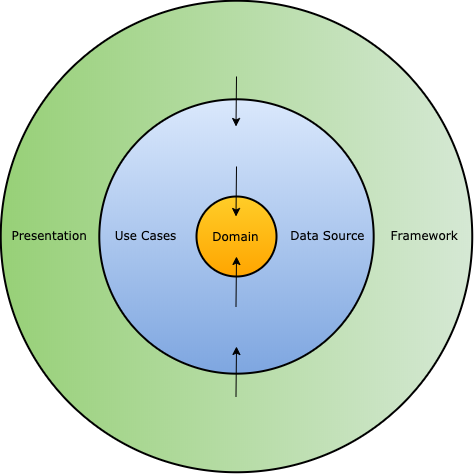

The diagram above was exported from draw.io. Its source (the exported page's mxGraphModel, read from the mxfile embedded in the PNG):
<mxGraphModel dx="946" dy="1643" grid="1" gridSize="10" guides="1" tooltips="1" connect="1" arrows="1" fold="1" page="1" pageScale="1" pageWidth="850" pageHeight="1100" math="0" shadow="0">
  <root>
    <mxCell id="0" />
    <mxCell id="1" parent="0" />
    <mxCell id="T8RvjXImYpBJe6Ig3rxZ-5" value="&lt;font face=&quot;Verdana&quot;&gt;&amp;nbsp; Presentation&amp;nbsp; &amp;nbsp; &amp;nbsp; &amp;nbsp; &amp;nbsp; &amp;nbsp; &amp;nbsp; &amp;nbsp; &amp;nbsp; &amp;nbsp; &amp;nbsp; &amp;nbsp; &amp;nbsp; &amp;nbsp; &amp;nbsp; &amp;nbsp; &amp;nbsp; &amp;nbsp; &amp;nbsp; &amp;nbsp; &amp;nbsp; &amp;nbsp; &amp;nbsp; &amp;nbsp; &amp;nbsp; &amp;nbsp; &amp;nbsp; &amp;nbsp; &amp;nbsp; &amp;nbsp; &amp;nbsp; &amp;nbsp; &amp;nbsp; &amp;nbsp; &amp;nbsp; &amp;nbsp; Framework&lt;/font&gt;" style="ellipse;whiteSpace=wrap;html=1;aspect=fixed;align=left;labelPosition=center;verticalLabelPosition=middle;verticalAlign=middle;direction=south;fillColor=#d5e8d4;strokeColor=#000000;gradientColor=#97d077;strokeWidth=2;" parent="1" vertex="1">
      <mxGeometry x="154.23" y="-15.77" width="471.52" height="471.52" as="geometry" />
    </mxCell>
    <mxCell id="T8RvjXImYpBJe6Ig3rxZ-2" value="&lt;font face=&quot;Verdana&quot;&gt;&amp;nbsp; &amp;nbsp;Use Cases&amp;nbsp; &amp;nbsp; &amp;nbsp; &amp;nbsp; &amp;nbsp; &amp;nbsp; &amp;nbsp; &amp;nbsp; &amp;nbsp; &amp;nbsp; &amp;nbsp; &amp;nbsp; &amp;nbsp; &amp;nbsp;Data Source&lt;/font&gt;" style="ellipse;whiteSpace=wrap;html=1;aspect=fixed;align=left;labelPosition=center;verticalLabelPosition=middle;verticalAlign=middle;gradientColor=#7ea6e0;fillColor=#dae8fc;strokeColor=#000000;strokeWidth=2;" parent="1" vertex="1">
      <mxGeometry x="252.81" y="82.81" width="274.37" height="274.37" as="geometry" />
    </mxCell>
    <mxCell id="T8RvjXImYpBJe6Ig3rxZ-1" value="&lt;font face=&quot;Verdana&quot;&gt;Domain&lt;/font&gt;" style="ellipse;whiteSpace=wrap;html=1;aspect=fixed;gradientColor=#ffa500;fillColor=#ffcd28;strokeColor=#000000;strokeWidth=2;" parent="1" vertex="1">
      <mxGeometry x="350" y="180" width="80" height="80" as="geometry" />
    </mxCell>
    <mxCell id="T8RvjXImYpBJe6Ig3rxZ-21" value="" style="endArrow=classic;html=1;" parent="1" edge="1">
      <mxGeometry width="50" height="50" relative="1" as="geometry">
        <mxPoint x="390" y="150" as="sourcePoint" />
        <mxPoint x="389.5" y="200" as="targetPoint" />
      </mxGeometry>
    </mxCell>
    <mxCell id="BCnxrMV6VgX32pnv0-_o-1" value="" style="endArrow=classic;html=1;" edge="1" parent="1">
      <mxGeometry width="50" height="50" relative="1" as="geometry">
        <mxPoint x="390" y="60" as="sourcePoint" />
        <mxPoint x="389.5" y="110" as="targetPoint" />
      </mxGeometry>
    </mxCell>
    <mxCell id="BCnxrMV6VgX32pnv0-_o-2" value="" style="endArrow=classic;html=1;" edge="1" parent="1">
      <mxGeometry width="50" height="50" relative="1" as="geometry">
        <mxPoint x="389.49" y="290" as="sourcePoint" />
        <mxPoint x="389.99" y="240" as="targetPoint" />
      </mxGeometry>
    </mxCell>
    <mxCell id="BCnxrMV6VgX32pnv0-_o-3" value="" style="endArrow=classic;html=1;" edge="1" parent="1">
      <mxGeometry width="50" height="50" relative="1" as="geometry">
        <mxPoint x="389.49" y="380" as="sourcePoint" />
        <mxPoint x="389.99" y="330" as="targetPoint" />
      </mxGeometry>
    </mxCell>
  </root>
</mxGraphModel>